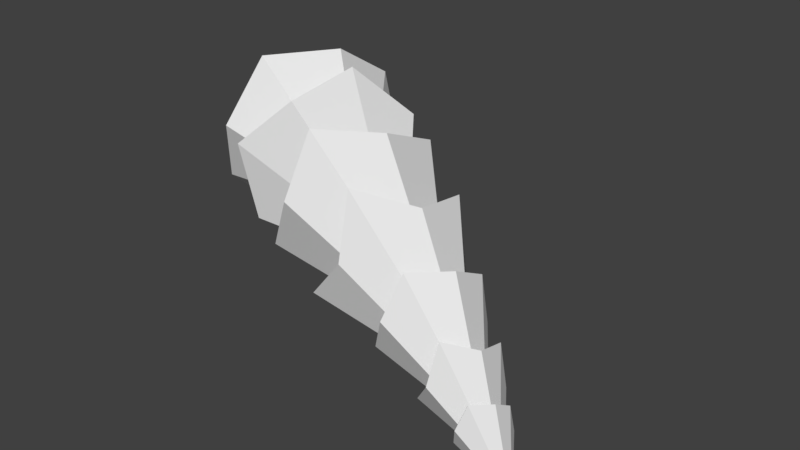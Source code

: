 # Source: 1a.blend  (saved by Blender 2.78.0; exported with 4.5.12 LTS)
import bpy
from mathutils import Matrix  # noqa: F401  (used for matrix-valued properties, if any)

bpy.ops.wm.read_factory_settings(use_empty=True)
scene = bpy.context.scene
scene.name = 'Scene'

# ---- collections
col_collection_1 = bpy.data.collections.new('Collection 1'); scene.collection.children.link(col_collection_1)

# ---- materials (node trees are filled in below, after node groups)
mat_pine_needle = bpy.data.materials.new('Pine Needle')
mat_pine_needle.alpha_threshold = 0.0
mat_pine_needle.use_transparent_shadow = False
mat_pine_needle.roughness = 0.5
mat_pine_bark = bpy.data.materials.new('Pine Bark')
mat_pine_bark.alpha_threshold = 0.0
mat_pine_bark.use_transparent_shadow = False
mat_pine_bark.roughness = 0.5
mat_pine_wood = bpy.data.materials.new('Pine Wood')
mat_pine_wood.alpha_threshold = 0.0
mat_pine_wood.use_transparent_shadow = False
mat_pine_wood.roughness = 0.5

# ---- material node trees

# ---- world
world_world = bpy.data.worlds.new('World'); scene.world = world_world
world_world.color = (0.05088, 0.05088, 0.05088)
world_world.use_sun_shadow = False
world_world.sun_shadow_jitter_overblur = 0.0
world_world.cycles.sampling_method = 'MANUAL'

# ---- meshes
me_pine_tree_crk_l_01 = bpy.data.meshes.new('Pine_Tree_crk_l_01')
me_pine_tree_crk_l_01.from_pydata([(0.0199, 2.446, 0.2174), (-0.02175, 3.44, 0.1866), (-0.3312, 3.352, 0.1245), (-0.312, 2.383, 0.1491), (-0.02696, 2.431, -0.319), (-0.05416, 3.42, -0.3008), (0.1689, 3.423, -0.05206), (0.2123, 2.433, -0.05343), (0.1329, 3.661, 0.3757), (3.089, 2.617, 1.865), (3.307, 2.747, 1.776), (0.2156, 3.904, 0.1721), (0.2528, 3.442, -0.04452), (3.22, 2.422, 1.623), (3.144, 2.394, 1.771), (0.0902, 3.389, 0.2426), (3.356, 2.637, 1.621), (0.3874, 3.73, -0.02529), (-0.3645, 4.139, -0.4533), (-0.9734, 4.481, -0.5047), (-0.619, 4.07, -0.05231), (-0.2987, -0.5411, -0.1774), (-0.3239, 2.024, -0.1732), (0.03992, -0.5411, -0.3639), (0.3193, -0.5411, -0.05681), (0.1223, -0.5411, 0.293), (-0.2648, -0.5411, 0.2095), (-1.046, 1.946, 2.34), (3.495, 2.338, 2.675), (3.533, 2.819, 2.768), (-0.3165, 3.942, 3.052), (2.088, 2.514, -1.775), (4.07, 2.494, 1.647), (3.875, 2.108, 1.882), (0.6568, 0.9339, -1.073), (1.601, 4.71, -1.72), (4.108, 2.975, 1.74), (3.637, 2.044, 2.308), (0.2158, 0.5591, 1.096), (1.555, 5.897, 0.1807), (3.966, 3.269, 2.107), (-0.1034, 5.723, 1.692), (3.728, 3.205, 2.533), (1.119, 0.4729, 1.562), (5.496, 1.688, 3.159), (5.727, 1.845, 3.636), (1.24, 1.63, 3.434), (3.761, 4.263, -0.4342), (6.246, 2.384, 2.843), (5.862, 2.069, 2.599), (2.947, 2.381, -1.241), (2.442, 5.679, 0.6747), (5.791, 2.724, 2.998), (6.034, 1.652, 2.956), (2.834, 0.6749, 0.1707), (2.161, 5.22, 2.826), (5.938, 2.577, 3.523), (0.6143, 3.771, 3.478), (5.424, 2.342, 3.558), (3.98, 0.514, 0.8078), (8.237, 0.9935, 3.975), (8.323, 0.8496, 4.391), (3.707, 0.3947, 2.777), (4.885, 4.765, 2.064), (8.565, 1.708, 4.267), (8.41, 1.6, 3.887), (4.904, 3.993, 0.2339), (3.374, 4.917, 3.411), (8.157, 1.759, 4.436), (8.624, 1.166, 3.943), (5.245, 2.001, 0.4172), (3.347, 3.159, 4.423), (8.262, 1.392, 4.715), (2.457, 1.437, 3.988), (7.984, 1.153, 4.523), (5.982, 0.2713, 1.948), (9.392, 0.5668, 4.608), (9.484, 0.4349, 5.044), (6.059, 0.3192, 3.748), (7.03, 3.692, 3.237), (9.699, 1.269, 4.915), (9.547, 1.157, 4.518), (6.854, 3.363, 1.464), (5.54, 4.179, 4.32), (9.285, 1.312, 5.041), (9.78, 0.7419, 4.611), (7.247, 1.563, 1.929), (5.841, 2.45, 5.059), (9.401, 0.9622, 5.347), (4.675, 1.086, 4.808), (9.129, 0.7225, 5.131), (9.743, -0.133, 4.393), (11.62, 0.2037, 6.277), (11.73, 0.1544, 6.563), (9.761, -0.2906, 5.43), (10.28, 1.801, 5.098), (11.82, 0.5761, 6.491), (11.68, 0.5018, 6.226), (10.16, 1.496, 4.14), (9.431, 1.928, 5.58), (11.53, 0.5784, 6.481), (11.89, 0.3113, 6.347), (10.51, 0.4786, 4.345), (9.531, 1.033, 6.179), (11.67, 0.4192, 6.707), (9.006, 0.2988, 5.83), (11.47, 0.2804, 6.532), (12.0, 0.0353, 6.491), (12.9, 0.05791, 7.325), (11.93, -0.007651, 6.747), (12.05, 0.6245, 6.637), (12.09, 0.4822, 6.414), (11.85, 0.5964, 6.794), (12.16, 0.2278, 6.423), (11.82, 0.389, 6.961), (11.76, 0.1494, 6.872), (11.31, 0.903, 5.364), (11.27, 1.223, 5.902), (10.79, 1.176, 6.267), (10.73, 0.6773, 6.663), (10.55, 0.1319, 6.441), (10.94, -0.2541, 6.152), (11.47, 0.292, 5.39), (11.08, -0.1412, 5.54), (8.116, 0.1408, 3.294), (10.67, 0.3371, 5.552), (10.7, 0.2782, 5.82), (7.889, -0.1031, 4.498), (8.735, 2.874, 4.068), (10.82, 0.7865, 5.736), (10.75, 0.6964, 5.493), (8.74, 2.316, 2.978), (7.845, 2.889, 4.958), (10.58, 0.7906, 5.804), (10.89, 0.4659, 5.558), (8.926, 0.9937, 2.936), (7.684, 1.779, 5.625), (10.64, 0.5988, 5.998), (7.215, 0.7136, 5.267), (10.49, 0.4313, 5.864), (2.746, 2.888, 1.615)], [], [(0, 1, 2, 3), (4, 5, 6, 7), (7, 6, 1, 0), (8, 9, 10, 11), (12, 13, 14, 15), (11, 10, 16, 17), (15, 14, 9, 8), (17, 16, 13, 12), (6, 12, 15), (1, 6, 15), (15, 8, 1), (12, 6, 17), (11, 17, 18, 19), (8, 11, 19, 20), (19, 18, 20), (17, 8, 20, 18), (21, 22, 4, 23), (24, 7, 0, 25), (26, 3, 22, 21), (23, 4, 7, 24), (25, 0, 3, 26), (4, 3, 2, 5), (22, 3, 4), (17, 6, 1, 8), (1, 6, 5, 2), (27, 28, 29, 30), (31, 32, 33, 34), (35, 36, 32, 31), (34, 33, 37, 38), (38, 37, 28, 27), (39, 40, 36, 35), (41, 42, 40, 39), (30, 29, 42, 41), (43, 44, 45, 46), (47, 48, 49, 50), (51, 52, 48, 47), (50, 49, 53, 54), (54, 53, 44, 43), (55, 56, 52, 51), (57, 58, 56, 55), (46, 45, 58, 57), (59, 60, 61, 62), (63, 64, 65, 66), (67, 68, 64, 63), (66, 65, 69, 70), (70, 69, 60, 59), (71, 72, 68, 67), (73, 74, 72, 71), (62, 61, 74, 73), (75, 76, 77, 78), (79, 80, 81, 82), (83, 84, 80, 79), (82, 81, 85, 86), (86, 85, 76, 75), (87, 88, 84, 83), (89, 90, 88, 87), (78, 77, 90, 89), (91, 92, 93, 94), (95, 96, 97, 98), (99, 100, 96, 95), (98, 97, 101, 102), (102, 101, 92, 91), (103, 104, 100, 99), (105, 106, 104, 103), (94, 93, 106, 105), (107, 108, 109), (110, 108, 111), (112, 108, 110), (111, 108, 113), (113, 108, 107), (114, 108, 112), (115, 108, 114), (109, 108, 115), (110, 111, 116, 117), (114, 112, 118, 119), (109, 115, 120, 121), (111, 113, 122, 116), (113, 107, 123, 122), (112, 110, 117, 118), (115, 114, 119, 120), (107, 109, 121, 123), (124, 125, 126, 127), (128, 129, 130, 131), (132, 133, 129, 128), (131, 130, 134, 135), (135, 134, 125, 124), (136, 137, 133, 132), (138, 139, 137, 136), (127, 126, 139, 138), (101, 122, 123, 92), (92, 123, 121, 93), (93, 121, 120, 106), (106, 120, 119, 104), (104, 119, 118, 100), (100, 118, 117, 96), (96, 117, 116, 97), (97, 116, 122, 101), (98, 130, 129, 95), (95, 129, 133, 99), (99, 133, 137, 103), (103, 137, 139, 105), (105, 139, 126, 94), (94, 126, 125, 91), (91, 125, 134, 102), (102, 134, 130, 98), (85, 135, 124, 76), (76, 124, 127, 77), (77, 127, 138, 90), (90, 138, 136, 88), (88, 136, 132, 84), (84, 132, 128, 80), (80, 128, 131, 81), (81, 131, 135, 85), (69, 86, 75, 60), (60, 75, 78, 61), (61, 78, 89, 74), (74, 89, 87, 72), (72, 87, 83, 68), (68, 83, 79, 64), (64, 79, 82, 65), (65, 82, 86, 69), (53, 59, 62, 44), (44, 62, 73, 45), (45, 73, 71, 58), (58, 71, 67, 56), (56, 67, 63, 52), (52, 63, 66, 48), (48, 66, 70, 49), (49, 70, 59, 53), (37, 43, 46, 28), (28, 46, 57, 29), (29, 57, 55, 42), (42, 55, 51, 40), (40, 51, 47, 36), (36, 47, 50, 32), (32, 50, 54, 33), (33, 54, 43, 37), (140, 34, 38), (140, 38, 27), (140, 27, 30), (140, 30, 41), (140, 41, 39), (140, 39, 35), (140, 35, 31), (140, 31, 34), (25, 26, 21, 23, 24)])
me_pine_tree_crk_l_01.polygons.foreach_set('material_index', [1, 1, 1, 1, 1, 1, 1, 1, 1, 1, 1, 1, 1, 1, 2, 2, 1, 1, 1, 1, 1, 2, 2, 2, 2, 0, 0, 0, 0, 0, 0, 0, 0, 0, 0, 0, 0, 0, 0, 0, 0, 0, 0, 0, 0, 0, 0, 0, 0, 0, 0, 0, 0, 0, 0, 0, 0, 0, 0, 0, 0, 0, 0, 0, 0, 0, 0, 0, 0, 0, 0, 0, 0, 0, 0, 0, 0, 0, 0, 0, 0, 0, 0, 0, 0, 0, 0, 0, 0, 0, 0, 0, 0, 0, 0, 0, 0, 0, 0, 0, 0, 0, 0, 0, 0, 0, 0, 0, 0, 0, 0, 0, 0, 0, 0, 0, 0, 0, 0, 0, 0, 0, 0, 0, 0, 0, 0, 0, 0, 0, 0, 0, 0, 0, 0, 0, 0, 0, 0, 0, 0, 0, 0, 0, 0, 1])
_uv = me_pine_tree_crk_l_01.uv_layers.new(name='UVMap')
_uv.uv.foreach_set('vector', [0.9149, 0.9511, 0.9142, 0.966, 0.9095, 0.9647, 0.9098, 0.9502, 0.9, 0.9509, 0.9004, 0.9657, 0.8954, 0.9658, 0.8946, 0.951, 0.9198, 0.9511, 0.9188, 0.9659, 0.9142, 0.966, 0.9149, 0.9511, 0.9459, 0.9099, 0.8943, 0.904, 0.8931, 0.9002, 0.9477, 0.9053, 0.9473, 0.8961, 0.8942, 0.8935, 0.8941, 0.891, 0.9473, 0.8911, 0.9477, 0.9053, 0.8931, 0.9002, 0.8932, 0.8972, 0.9465, 0.9008, 0.9455, 0.9144, 0.8928, 0.9074, 0.8943, 0.904, 0.9459, 0.9099, 0.9465, 0.9008, 0.8932, 0.8972, 0.8942, 0.8935, 0.9473, 0.8961, 0.9485, 0.8955, 0.9473, 0.8961, 0.9473, 0.8911, 0.9493, 0.891, 0.9485, 0.8955, 0.9473, 0.8911, 0.9455, 0.9144, 0.9459, 0.9099, 0.9475, 0.9145, 0.9473, 0.8961, 0.9485, 0.8955, 0.9465, 0.9008, 0.9477, 0.9053, 0.9465, 0.9008, 0.9601, 0.9017, 0.9692, 0.9067, 0.9459, 0.9099, 0.9477, 0.9053, 0.9692, 0.9067, 0.9595, 0.9107, 0.8588, 0.8427, 0.8323, 0.852, 0.8323, 0.8327, 0.7957, 0.852, 0.7957, 0.8327, 0.8323, 0.8327, 0.8323, 0.852, 0.9048, 0.9146, 0.905, 0.9448, 0.9, 0.9509, 0.899, 0.9145, 0.9225, 0.9148, 0.9198, 0.9511, 0.9149, 0.9511, 0.9165, 0.9145, 0.9106, 0.9145, 0.9098, 0.9502, 0.905, 0.9448, 0.9048, 0.9146, 0.899, 0.9145, 0.9, 0.9509, 0.8946, 0.951, 0.8928, 0.9147, 0.9165, 0.9145, 0.9149, 0.9511, 0.9098, 0.9502, 0.9106, 0.9145, 0.7815, 0.7803, 0.8036, 0.779, 0.802, 0.8179, 0.7815, 0.82, 0.7931, 0.7627, 0.8036, 0.779, 0.7815, 0.7803, 0.7957, 0.852, 0.7815, 0.8465, 0.7825, 0.8343, 0.7957, 0.8327, 0.7981, 0.8305, 0.786, 0.8326, 0.7815, 0.82, 0.802, 0.8179, 0.9815, 0.4032, 0.9523, 0.4298, 0.943, 0.4291, 0.9445, 0.3901, 0.9399, 0.4881, 0.9421, 0.4483, 0.9514, 0.4484, 0.978, 0.4785, 0.9027, 0.4749, 0.9328, 0.4476, 0.9421, 0.4483, 0.9399, 0.4881, 0.978, 0.4785, 0.9514, 0.4484, 0.952, 0.4391, 0.9911, 0.4413, 0.9911, 0.4413, 0.952, 0.4391, 0.9523, 0.4298, 0.9815, 0.4032, 0.8931, 0.4367, 0.9331, 0.4382, 0.9328, 0.4476, 0.9027, 0.4749, 0.9063, 0.3996, 0.9337, 0.4289, 0.9331, 0.4382, 0.8931, 0.4367, 0.9445, 0.3901, 0.943, 0.4291, 0.9337, 0.4289, 0.9063, 0.3996, 0.9857, 0.3982, 0.9558, 0.4271, 0.9461, 0.4266, 0.9464, 0.3857, 0.9447, 0.4886, 0.9458, 0.4468, 0.9555, 0.4467, 0.9844, 0.4773, 0.9053, 0.476, 0.936, 0.4464, 0.9458, 0.4468, 0.9447, 0.4886, 0.9844, 0.4773, 0.9555, 0.4467, 0.9558, 0.4369, 0.9969, 0.4379, 0.9969, 0.4379, 0.9558, 0.4369, 0.9558, 0.4271, 0.9857, 0.3982, 0.894, 0.4362, 0.936, 0.4365, 0.936, 0.4464, 0.9053, 0.476, 0.9066, 0.3969, 0.9363, 0.4267, 0.936, 0.4365, 0.894, 0.4362, 0.9464, 0.3857, 0.9461, 0.4266, 0.9363, 0.4267, 0.9066, 0.3969, 0.9727, 0.4015, 0.9452, 0.4266, 0.9371, 0.4261, 0.9384, 0.3896, 0.9343, 0.4799, 0.9363, 0.4428, 0.9445, 0.443, 0.9695, 0.4711, 0.9, 0.468, 0.9281, 0.4423, 0.9363, 0.4428, 0.9343, 0.4799, 0.9695, 0.4711, 0.9445, 0.443, 0.9448, 0.4348, 0.9814, 0.4368, 0.9814, 0.4368, 0.9448, 0.4348, 0.9452, 0.4266, 0.9727, 0.4015, 0.8912, 0.4327, 0.9285, 0.434, 0.9281, 0.4423, 0.9, 0.468, 0.9031, 0.3984, 0.9289, 0.4258, 0.9285, 0.434, 0.8912, 0.4327, 0.9384, 0.3896, 0.9371, 0.4261, 0.9289, 0.4258, 0.9031, 0.3984, 0.9727, 0.4015, 0.9452, 0.4266, 0.9371, 0.4261, 0.9384, 0.3896, 0.9343, 0.4799, 0.9363, 0.4428, 0.9445, 0.443, 0.9695, 0.4711, 0.9, 0.468, 0.9281, 0.4423, 0.9363, 0.4428, 0.9343, 0.4799, 0.9695, 0.4711, 0.9445, 0.443, 0.9448, 0.4348, 0.9814, 0.4368, 0.9814, 0.4368, 0.9448, 0.4348, 0.9452, 0.4266, 0.9727, 0.4015, 0.8912, 0.4327, 0.9285, 0.434, 0.9281, 0.4423, 0.9, 0.468, 0.9031, 0.3984, 0.9289, 0.4258, 0.9285, 0.434, 0.8912, 0.4327, 0.9384, 0.3896, 0.9371, 0.4261, 0.9289, 0.4258, 0.9031, 0.3984, 0.9727, 0.4015, 0.9452, 0.4266, 0.9371, 0.4261, 0.9384, 0.3896, 0.9343, 0.4799, 0.9363, 0.4428, 0.9445, 0.443, 0.9695, 0.4711, 0.9, 0.468, 0.9281, 0.4423, 0.9363, 0.4428, 0.9343, 0.4799, 0.9695, 0.4711, 0.9445, 0.443, 0.9448, 0.4348, 0.9814, 0.4368, 0.9814, 0.4368, 0.9448, 0.4348, 0.9452, 0.4266, 0.9727, 0.4015, 0.8912, 0.4327, 0.9285, 0.434, 0.9281, 0.4423, 0.9, 0.468, 0.9031, 0.3984, 0.9289, 0.4258, 0.9285, 0.434, 0.8912, 0.4327, 0.9384, 0.3896, 0.9371, 0.4261, 0.9289, 0.4258, 0.9031, 0.3984, 0.9727, 0.4015, 0.9371, 0.4261, 0.9384, 0.3896, 0.9343, 0.4799, 0.9445, 0.443, 0.9695, 0.4711, 0.9, 0.468, 0.9363, 0.4428, 0.9343, 0.4799, 0.9695, 0.4711, 0.9448, 0.4348, 0.9814, 0.4368, 0.9814, 0.4368, 0.9452, 0.4266, 0.9727, 0.4015, 0.8912, 0.4327, 0.9281, 0.4423, 0.9, 0.468, 0.9031, 0.3984, 0.9285, 0.434, 0.8912, 0.4327, 0.9384, 0.3896, 0.9289, 0.4258, 0.9031, 0.3984, 0.9343, 0.4799, 0.9695, 0.4711, 0.9695, 0.4711, 0.9343, 0.4799, 0.8912, 0.4327, 0.9, 0.468, 0.9, 0.468, 0.8912, 0.4327, 0.9384, 0.3896, 0.9031, 0.3984, 0.9031, 0.3984, 0.9384, 0.3896, 0.9695, 0.4711, 0.9814, 0.4368, 0.9814, 0.4368, 0.9695, 0.4711, 0.9814, 0.4368, 0.9727, 0.4015, 0.9727, 0.4015, 0.9814, 0.4368, 0.9, 0.468, 0.9343, 0.4799, 0.9343, 0.4799, 0.9, 0.468, 0.9031, 0.3984, 0.8912, 0.4327, 0.8912, 0.4327, 0.9031, 0.3984, 0.9727, 0.4015, 0.9384, 0.3896, 0.9384, 0.3896, 0.9727, 0.4015, 0.9727, 0.4015, 0.9452, 0.4266, 0.9371, 0.4261, 0.9384, 0.3896, 0.9343, 0.4799, 0.9363, 0.4428, 0.9445, 0.443, 0.9695, 0.4711, 0.9, 0.468, 0.9281, 0.4423, 0.9363, 0.4428, 0.9343, 0.4799, 0.9695, 0.4711, 0.9445, 0.443, 0.9448, 0.4348, 0.9814, 0.4368, 0.9814, 0.4368, 0.9448, 0.4348, 0.9452, 0.4266, 0.9727, 0.4015, 0.8912, 0.4327, 0.9285, 0.434, 0.9281, 0.4423, 0.9, 0.468, 0.9031, 0.3984, 0.9289, 0.4258, 0.9285, 0.434, 0.8912, 0.4327, 0.9384, 0.3896, 0.9371, 0.4261, 0.9289, 0.4258, 0.9031, 0.3984, 0.9814, 0.4368, 0.9727, 0.4015, 0.9452, 0.4266, 0.9448, 0.4348, 0.9727, 0.4015, 0.9384, 0.3896, 0.9371, 0.4261, 0.9452, 0.4266, 0.9384, 0.3896, 0.9031, 0.3984, 0.9289, 0.4258, 0.9371, 0.4261, 0.9031, 0.3984, 0.8912, 0.4327, 0.9285, 0.434, 0.9289, 0.4258, 0.8912, 0.4327, 0.9, 0.468, 0.9281, 0.4423, 0.9285, 0.434, 0.9, 0.468, 0.9343, 0.4799, 0.9363, 0.4428, 0.9281, 0.4423, 0.9343, 0.4799, 0.9695, 0.4711, 0.9445, 0.443, 0.9363, 0.4428, 0.9695, 0.4711, 0.9814, 0.4368, 0.9448, 0.4348, 0.9445, 0.443, 0.9445, 0.443, 0.9363, 0.4428, 0.9343, 0.4799, 0.9695, 0.4711, 0.9363, 0.4428, 0.9281, 0.4423, 0.9, 0.468, 0.9343, 0.4799, 0.9281, 0.4423, 0.9285, 0.434, 0.8912, 0.4327, 0.9, 0.468, 0.9285, 0.434, 0.9289, 0.4258, 0.9031, 0.3984, 0.8912, 0.4327, 0.9289, 0.4258, 0.9371, 0.4261, 0.9384, 0.3896, 0.9031, 0.3984, 0.9371, 0.4261, 0.9452, 0.4266, 0.9727, 0.4015, 0.9384, 0.3896, 0.9452, 0.4266, 0.9448, 0.4348, 0.9814, 0.4368, 0.9727, 0.4015, 0.9448, 0.4348, 0.9445, 0.443, 0.9695, 0.4711, 0.9814, 0.4368, 0.9814, 0.4368, 0.9727, 0.4015, 0.9452, 0.4266, 0.9448, 0.4348, 0.9727, 0.4015, 0.9384, 0.3896, 0.9371, 0.4261, 0.9452, 0.4266, 0.9384, 0.3896, 0.9031, 0.3984, 0.9289, 0.4258, 0.9371, 0.4261, 0.9031, 0.3984, 0.8912, 0.4327, 0.9285, 0.434, 0.9289, 0.4258, 0.8912, 0.4327, 0.9, 0.468, 0.9281, 0.4423, 0.9285, 0.434, 0.9, 0.468, 0.9343, 0.4799, 0.9363, 0.4428, 0.9281, 0.4423, 0.9343, 0.4799, 0.9695, 0.4711, 0.9445, 0.443, 0.9363, 0.4428, 0.9695, 0.4711, 0.9814, 0.4368, 0.9448, 0.4348, 0.9445, 0.443, 0.9814, 0.4368, 0.9727, 0.4015, 0.9452, 0.4266, 0.9448, 0.4348, 0.9727, 0.4015, 0.9384, 0.3896, 0.9371, 0.4261, 0.9452, 0.4266, 0.9384, 0.3896, 0.9031, 0.3984, 0.9289, 0.4258, 0.9371, 0.4261, 0.9031, 0.3984, 0.8912, 0.4327, 0.9285, 0.434, 0.9289, 0.4258, 0.8912, 0.4327, 0.9, 0.468, 0.9281, 0.4423, 0.9285, 0.434, 0.9, 0.468, 0.9343, 0.4799, 0.9363, 0.4428, 0.9281, 0.4423, 0.9343, 0.4799, 0.9695, 0.4711, 0.9445, 0.443, 0.9363, 0.4428, 0.9695, 0.4711, 0.9814, 0.4368, 0.9448, 0.4348, 0.9445, 0.443, 0.9727, 0.4015, 0.9384, 0.3896, 0.9558, 0.4271, 0.9558, 0.4369, 0.9384, 0.3896, 0.9031, 0.3984, 0.9461, 0.4266, 0.9558, 0.4271, 0.9031, 0.3984, 0.8912, 0.4327, 0.9363, 0.4267, 0.9461, 0.4266, 0.8912, 0.4327, 0.9, 0.468, 0.936, 0.4365, 0.9363, 0.4267, 0.9, 0.468, 0.9343, 0.4799, 0.936, 0.4464, 0.936, 0.4365, 0.9343, 0.4799, 0.9695, 0.4711, 0.9458, 0.4468, 0.936, 0.4464, 0.9695, 0.4711, 0.9814, 0.4368, 0.9555, 0.4467, 0.9458, 0.4468, 0.9814, 0.4368, 0.9727, 0.4015, 0.9558, 0.4369, 0.9555, 0.4467, 0.9857, 0.3982, 0.9464, 0.3857, 0.9523, 0.4298, 0.952, 0.4391, 0.9464, 0.3857, 0.9066, 0.3969, 0.943, 0.4291, 0.9523, 0.4298, 0.9066, 0.3969, 0.894, 0.4362, 0.9337, 0.4289, 0.943, 0.4291, 0.894, 0.4362, 0.9053, 0.476, 0.9331, 0.4382, 0.9337, 0.4289, 0.9053, 0.476, 0.9447, 0.4886, 0.9328, 0.4476, 0.9331, 0.4382, 0.9447, 0.4886, 0.9844, 0.4773, 0.9421, 0.4483, 0.9328, 0.4476, 0.9844, 0.4773, 0.9969, 0.4379, 0.9514, 0.4484, 0.9421, 0.4483, 0.9969, 0.4379, 0.9857, 0.3982, 0.952, 0.4391, 0.9514, 0.4484, 0.978, 0.4785, 0.9911, 0.4413, 0.9406, 0.4307, 0.9911, 0.4413, 0.9815, 0.4032, 0.9328, 0.4301, 0.9815, 0.4032, 0.9445, 0.3901, 0.9251, 0.4297, 0.9445, 0.3901, 0.9063, 0.3996, 0.9246, 0.4376, 0.9063, 0.3996, 0.8931, 0.4367, 0.924, 0.4454, 0.8931, 0.4367, 0.9027, 0.4749, 0.9318, 0.446, 0.9027, 0.4749, 0.9399, 0.4881, 0.9396, 0.4464, 0.9399, 0.4881, 0.978, 0.4785, 0.9401, 0.4385, 0.9165, 0.9145, 0.9106, 0.9145, 0.9048, 0.9146, 0.899, 0.9145, 0.8928, 0.9147])
me_pine_tree_crk_l_01.materials.append(mat_pine_needle)
me_pine_tree_crk_l_01.materials.append(mat_pine_bark)
me_pine_tree_crk_l_01.materials.append(mat_pine_wood)
me_pine_tree_crk_l_01.use_remesh_preserve_volume = False
me_pine_tree_crk_l_01.use_remesh_preserve_attributes = False
me_pine_tree_crk_l_01.use_mirror_vertex_groups = False
me_pine_tree_crk_l_01.update()
me_pine_tree_crk_l_01.normals_split_custom_set([tuple(v) for v in zip(*[iter([-0.2045, 0.02221, 0.9786, -0.2041, 0.02126, 0.9787, -0.2041, 0.02126, 0.9787, -0.2034, 0.02164, 0.9789, 0.7432, 0.03317, -0.6683, 0.7432, 0.03317, -0.6683, 0.7432, 0.03317, -0.6683, 0.7432, 0.03317, -0.6683, 0.7998, 0.04318, 0.5988, 0.7998, 0.04318, 0.5988, 0.7998, 0.04318, 0.5988, 0.8004, 0.04354, 0.5979, -0.1275, 0.6732, 0.7284, -0.1275, 0.6732, 0.7284, -0.1275, 0.6732, 0.7284, -0.1275, 0.6732, 0.7284, -0.1731, -0.9469, -0.2711, -0.1731, -0.9469, -0.2711, -0.1731, -0.9469, -0.2711, -0.1731, -0.9469, -0.2711, 0.484, 0.8036, -0.3464, 0.484, 0.8036, -0.3464, 0.484, 0.8036, -0.3464, 0.484, 0.8036, -0.3464, -0.5139, -0.3677, 0.775, -0.5139, -0.3677, 0.775, -0.5139, -0.3677, 0.775, -0.5139, -0.3677, 0.775, 0.4226, -0.1992, -0.8841, 0.4226, -0.1992, -0.8841, 0.4226, -0.1992, -0.8841, 0.4226, -0.1992, -0.8841, 0.2266, -0.9727, -0.05032, 0.2266, -0.9727, -0.05032, 0.2266, -0.9727, -0.05032, -0.3262, -0.9255, -0.1926, -0.3262, -0.9255, -0.1926, -0.3262, -0.9255, -0.1926, -0.533, -0.3027, 0.7901, -0.533, -0.3027, 0.7901, -0.533, -0.3027, 0.7901, 0.08323, 0.02762, -0.9961, 0.08323, 0.02762, -0.9961, 0.08323, 0.02762, -0.9961, 0.5217, 0.836, -0.1702, 0.5217, 0.836, -0.1702, 0.5217, 0.836, -0.1702, 0.5217, 0.836, -0.1702, -0.054, 0.6958, 0.7162, -0.054, 0.6958, 0.7162, -0.054, 0.6958, 0.7162, -0.054, 0.6958, 0.7162, -0.4216, -0.8108, -0.4061, -0.4216, -0.8108, -0.4061, -0.4216, -0.8108, -0.4061, -0.2935, -0.8938, -0.3391, -0.2935, -0.8938, -0.3391, -0.2935, -0.8938, -0.3391, -0.2935, -0.8938, -0.3391, -0.4634, 0.0001366, -0.8862, -0.4634, 0.0001366, -0.8862, -0.4634, 0.0001366, -0.8862, -0.4634, 0.0001366, -0.8862, 0.8469, 0.03617, 0.5306, 0.8469, 0.03617, 0.5306, 0.8471, 0.0352, 0.5303, 0.8469, 0.03617, 0.5306, -0.9974, -0.01242, 0.07068, -0.9974, -0.0131, 0.07024, -0.9974, -0.01242, 0.07068, -0.9974, -0.01242, 0.07068, 0.7409, 0.02709, -0.6711, 0.7409, 0.02709, -0.6711, 0.7409, 0.02709, -0.6711, 0.7409, 0.02709, -0.6711, -0.208, 0.01725, 0.978, -0.2089, 0.01673, 0.9778, -0.2077, 0.0165, 0.9781, -0.208, 0.01725, 0.978, -0.8449, -0.02176, -0.5344, -0.8448, -0.021, -0.5347, -0.8449, -0.02176, -0.5344, -0.8449, -0.02176, -0.5344, -0.7934, 0.421, -0.4396, -0.7931, 0.4209, -0.4404, -0.7934, 0.421, -0.4396, -0.6588, 0.6321, -0.408, -0.6588, 0.6321, -0.408, -0.6588, 0.6321, -0.408, -0.6588, 0.6321, -0.408, -0.1503, 0.9882, -0.03068, -0.1503, 0.9882, -0.03068, -0.1503, 0.9882, -0.03068, -0.1503, 0.9882, -0.03068, -0.03185, -0.2999, 0.9534, -0.03185, -0.2999, 0.9534, -0.03185, -0.2999, 0.9534, -0.03185, -0.2999, 0.9534, 0.6167, -0.6905, -0.3779, 0.6167, -0.6905, -0.3779, 0.6167, -0.6905, -0.3779, 0.6167, -0.6905, -0.3779, 0.8446, 0.1697, -0.5077, 0.8446, 0.1697, -0.5077, 0.8446, 0.1697, -0.5077, 0.8446, 0.1697, -0.5077, 0.3986, -0.9157, -0.0507, 0.3986, -0.9157, -0.0507, 0.3986, -0.9157, -0.0507, 0.3986, -0.9157, -0.0507, 0.01934, -0.6833, 0.7299, 0.01934, -0.6833, 0.7299, 0.01934, -0.6833, 0.7299, 0.01934, -0.6833, 0.7299, 0.792, 0.539, -0.2866, 0.792, 0.539, -0.2866, 0.792, 0.539, -0.2866, 0.792, 0.539, -0.2866, 0.4108, 0.765, 0.496, 0.4108, 0.765, 0.496, 0.4108, 0.765, 0.496, 0.4108, 0.765, 0.496, 0.2047, 0.5549, 0.8064, 0.2047, 0.5549, 0.8064, 0.2047, 0.5549, 0.8064, 0.2047, 0.5549, 0.8064, 0.04307, -0.8746, 0.483, 0.04307, -0.8746, 0.483, 0.04307, -0.8746, 0.483, 0.04307, -0.8746, 0.483, 0.7722, -0.1225, -0.6235, 0.7722, -0.1225, -0.6235, 0.7722, -0.1225, -0.6235, 0.7722, -0.1225, -0.6235, 0.6758, 0.7337, -0.07048, 0.6758, 0.7337, -0.07048, 0.6758, 0.7337, -0.07048, 0.6758, 0.7337, -0.07048, 0.6745, -0.4613, -0.5764, 0.6745, -0.4613, -0.5764, 0.6745, -0.4613, -0.5764, 0.6745, -0.4613, -0.5764, 0.1863, -0.9689, 0.1626, 0.1863, -0.9689, 0.1626, 0.1863, -0.9689, 0.1626, 0.1863, -0.9689, 0.1626, 0.5471, 0.8101, 0.2109, 0.5471, 0.8101, 0.2109, 0.5471, 0.8101, 0.2109, 0.5471, 0.8101, 0.2109, 0.0619, 0.3114, 0.9483, 0.0619, 0.3114, 0.9483, 0.0619, 0.3114, 0.9483, 0.0619, 0.3114, 0.9483, -0.02998, 0.002195, 0.9995, -0.02998, 0.002195, 0.9995, -0.02998, 0.002195, 0.9995, -0.02998, 0.002195, 0.9995, 0.1555, -0.9831, -0.09636, 0.1555, -0.9831, -0.09636, 0.1555, -0.9831, -0.09636, 0.1555, -0.9831, -0.09636, 0.7184, 0.6301, -0.295, 0.7184, 0.6301, -0.295, 0.7184, 0.6301, -0.295, 0.7184, 0.6301, -0.295, 0.4232, 0.7985, 0.4281, 0.4232, 0.7985, 0.4281, 0.4232, 0.7985, 0.4281, 0.4232, 0.7985, 0.4281, 0.7409, 0.1043, -0.6635, 0.7409, 0.1043, -0.6635, 0.7409, 0.1043, -0.6635, 0.7409, 0.1043, -0.6635, 0.4899, -0.6391, -0.5929, 0.4899, -0.6391, -0.5929, 0.4899, -0.6391, -0.5929, 0.4899, -0.6391, -0.5929, 0.1484, 0.5174, 0.8428, 0.1484, 0.5174, 0.8428, 0.1484, 0.5174, 0.8428, 0.1484, 0.5174, 0.8428, -0.1225, -0.2354, 0.9642, -0.1225, -0.2354, 0.9642, -0.1225, -0.2354, 0.9642, -0.1225, -0.2354, 0.9642, -0.1201, -0.7689, 0.628, -0.1201, -0.7689, 0.628, -0.1201, -0.7689, 0.628, -0.1201, -0.7689, 0.628, 0.08529, -0.9954, -0.04389, 0.08529, -0.9954, -0.04389, 0.08529, -0.9954, -0.04389, 0.08529, -0.9954, -0.04389, 0.7468, 0.6205, -0.2392, 0.7468, 0.6205, -0.2392, 0.7468, 0.6205, -0.2392, 0.7468, 0.6205, -0.2392, 0.4801, 0.7715, 0.4176, 0.4801, 0.7715, 0.4176, 0.4801, 0.7715, 0.4176, 0.4801, 0.7715, 0.4176, 0.7504, 0.04583, -0.6594, 0.7504, 0.04583, -0.6594, 0.7504, 0.04583, -0.6594, 0.7504, 0.04583, -0.6594, 0.5129, -0.585, -0.6282, 0.5129, -0.585, -0.6282, 0.5129, -0.585, -0.6282, 0.5129, -0.585, -0.6282, 0.1593, 0.4687, 0.8689, 0.1593, 0.4687, 0.8689, 0.1593, 0.4687, 0.8689, 0.1593, 0.4687, 0.8689, -0.1163, -0.1806, 0.9767, -0.1163, -0.1806, 0.9767, -0.1163, -0.1806, 0.9767, -0.1163, -0.1806, 0.9767, -0.1386, -0.8248, 0.5482, -0.1386, -0.8248, 0.5482, -0.1386, -0.8248, 0.5482, -0.1386, -0.8248, 0.5482, 0.3273, -0.9282, -0.1772, 0.3273, -0.9282, -0.1772, 0.3273, -0.9282, -0.1772, 0.3273, -0.9282, -0.1772, 0.7706, 0.5458, -0.3291, 0.7706, 0.5458, -0.3291, 0.7706, 0.5458, -0.3291, 0.7689, 0.5465, -0.3319, 0.2907, 0.8317, 0.473, 0.2907, 0.8317, 0.473, 0.2907, 0.8317, 0.473, 0.2907, 0.8317, 0.473, 0.8218, 0.2329, -0.52, 0.8232, 0.2301, -0.519, 0.8232, 0.2301, -0.519, 0.8232, 0.2301, -0.519, 0.5288, -0.7424, -0.4114, 0.5288, -0.7424, -0.4114, 0.5288, -0.7424, -0.4114, 0.5288, -0.7424, -0.4114, 0.02217, 0.619, 0.7851, 0.02217, 0.619, 0.7851, 0.02217, 0.619, 0.7851, 0.02217, 0.619, 0.7851, -0.2852, -0.3087, 0.9074, -0.2852, -0.3087, 0.9074, -0.2852, -0.3087, 0.9074, -0.2852, -0.3087, 0.9074, -0.2238, -0.6796, 0.6986, -0.2238, -0.6796, 0.6986, -0.2238, -0.6796, 0.6986, -0.2238, -0.6796, 0.6986, 0.1415, -0.9818, -0.1269, 0.1415, -0.9818, -0.1269, 0.1415, -0.9818, -0.1269, 0.6917, 0.6494, -0.316, 0.6917, 0.6494, -0.316, 0.6917, 0.6494, -0.316, 0.2215, 0.8687, 0.4431, 0.2215, 0.8687, 0.4431, 0.2215, 0.8687, 0.4431, 0.7746, 0.1947, -0.6017, 0.7746, 0.1947, -0.6017, 0.7746, 0.1947, -0.6017, 0.5285, -0.6412, -0.5564, 0.5285, -0.6412, -0.5564, 0.5285, -0.6412, -0.5564, -0.06713, 0.631, 0.7728, -0.06713, 0.631, 0.7728, -0.06713, 0.631, 0.7728, -0.3753, -0.2347, 0.8967, -0.3753, -0.2347, 0.8967, -0.3753, -0.2347, 0.8967, -0.2901, -0.7646, 0.5755, -0.2901, -0.7646, 0.5755, -0.2901, -0.7646, 0.5755, 0.7357, 0.6085, -0.2973, 0.7357, 0.6085, -0.2973, 0.7357, 0.6085, -0.2973, 0.7357, 0.6085, -0.2973, -0.04595, 0.6261, 0.7784, -0.04595, 0.6261, 0.7784, -0.04595, 0.6261, 0.7784, -0.04595, 0.6261, 0.7784, -0.2195, -0.723, 0.655, -0.2195, -0.723, 0.655, -0.2195, -0.723, 0.655, -0.2195, -0.723, 0.655, 0.8234, 0.2027, -0.53, 0.8234, 0.2027, -0.53, 0.8234, 0.2027, -0.53, 0.8234, 0.2027, -0.53, 0.5889, -0.6797, -0.4373, 0.5889, -0.6797, -0.4373, 0.5889, -0.6797, -0.4373, 0.5889, -0.6797, -0.4373, 0.2458, 0.8615, 0.4443, 0.2458, 0.8615, 0.4443, 0.2458, 0.8615, 0.4443, 0.2458, 0.8615, 0.4443, -0.3194, -0.2633, 0.9103, -0.3194, -0.2633, 0.9103, -0.3194, -0.2633, 0.9103, -0.3194, -0.2633, 0.9103, 0.2934, -0.9506, -0.1018, 0.2934, -0.9506, -0.1018, 0.2934, -0.9506, -0.1018, 0.2934, -0.9506, -0.1018, 0.2164, -0.9615, -0.1693, 0.2164, -0.9615, -0.1693, 0.2164, -0.9615, -0.1693, 0.2164, -0.9615, -0.1693, 0.7897, 0.5364, -0.2978, 0.7897, 0.5364, -0.2978, 0.7881, 0.5388, -0.2979, 0.7897, 0.5364, -0.2978, 0.4192, 0.7706, 0.4801, 0.4192, 0.7706, 0.4801, 0.4192, 0.7706, 0.4801, 0.4192, 0.7706, 0.4801, 0.8122, 0.1598, -0.5611, 0.8119, 0.1571, -0.5623, 0.8122, 0.1598, -0.5611, 0.8122, 0.1598, -0.5611, 0.4975, -0.7032, -0.5079, 0.4975, -0.7032, -0.5079, 0.4975, -0.7032, -0.5079, 0.4975, -0.7032, -0.5079, 0.1329, 0.5395, 0.8315, 0.1329, 0.5395, 0.8315, 0.1329, 0.5395, 0.8315, 0.1329, 0.5395, 0.8315, -0.2099, -0.2711, 0.9394, -0.2099, -0.2711, 0.9394, -0.2099, -0.2711, 0.9394, -0.2099, -0.2711, 0.9394, -0.195, -0.7282, 0.657, -0.195, -0.7282, 0.657, -0.195, -0.7282, 0.657, -0.195, -0.7282, 0.657, -0.6092, 0.7727, 0.1783, -0.6092, 0.7727, 0.1783, -0.6092, 0.7727, 0.1783, -0.6092, 0.7727, 0.1783, -0.5693, 0.8117, 0.1307, -0.5693, 0.8117, 0.1307, -0.5693, 0.8117, 0.1307, -0.5693, 0.8117, 0.1307, 0.07746, 0.5262, -0.8468, 0.07746, 0.5262, -0.8468, 0.07746, 0.5262, -0.8468, 0.07746, 0.5262, -0.8468, 0.09156, 0.4615, -0.8824, 0.09156, 0.4615, -0.8824, 0.09156, 0.4615, -0.8824, 0.09156, 0.4615, -0.8824, -0.2418, -0.681, -0.6912, -0.2418, -0.681, -0.6912, -0.2418, -0.681, -0.6912, -0.2418, -0.681, -0.6912, -0.2657, -0.7016, -0.6611, -0.2657, -0.7016, -0.6611, -0.2657, -0.7016, -0.6611, -0.2657, -0.7016, -0.6611, -0.8793, -0.3801, 0.287, -0.8793, -0.3801, 0.287, -0.8793, -0.3801, 0.287, -0.8793, -0.3801, 0.287, -0.8851, -0.3475, 0.3095, -0.8851, -0.3475, 0.3095, -0.8851, -0.3475, 0.3095, -0.8851, -0.3475, 0.3095, -0.9216, -0.3047, 0.2402, -0.9215, -0.3016, 0.2449, -0.921, -0.3043, 0.2433, -0.921, -0.3043, 0.2433, -0.4161, -0.5991, -0.6841, -0.4161, -0.5991, -0.6841, -0.4161, -0.5991, -0.6841, -0.4161, -0.5991, -0.6841, -0.391, -0.5791, -0.7153, -0.391, -0.5791, -0.7153, -0.391, -0.5791, -0.7153, -0.391, -0.5791, -0.7153, 0.004385, 0.4705, -0.8824, 0.004385, 0.4705, -0.8824, 0.004385, 0.4705, -0.8824, 0.004385, 0.4705, -0.8824, 0.001256, 0.5138, -0.8579, 0.001256, 0.5138, -0.8579, 0.001256, 0.5138, -0.8579, 0.001256, 0.5138, -0.8579, -0.5762, 0.8021, 0.157, -0.5762, 0.8021, 0.157, -0.5762, 0.8021, 0.157, -0.5762, 0.8021, 0.157, -0.5886, 0.7899, 0.1722, -0.5886, 0.7899, 0.1722, -0.5886, 0.7899, 0.1722, -0.5886, 0.7899, 0.1722, -0.9204, -0.2972, 0.2539, -0.9204, -0.2972, 0.2539, -0.9209, -0.2983, 0.2509, -0.9216, -0.2954, 0.2517, -0.5493, 0.7602, 0.3469, -0.5493, 0.7602, 0.3469, -0.5493, 0.7602, 0.3469, -0.5493, 0.7602, 0.3469, -0.4115, 0.8952, 0.1711, -0.4115, 0.8952, 0.1711, -0.4115, 0.8952, 0.1711, -0.4115, 0.8952, 0.1711, -0.002893, 0.6109, -0.7917, -0.002893, 0.6109, -0.7917, -0.002893, 0.6109, -0.7917, -0.002893, 0.6109, -0.7917, -0.01305, 0.409, -0.9124, -0.01305, 0.409, -0.9124, -0.01305, 0.409, -0.9124, -0.01305, 0.409, -0.9124, -0.4214, -0.494, -0.7605, -0.4214, -0.494, -0.7605, -0.4214, -0.494, -0.7605, -0.4214, -0.494, -0.7605, -0.5183, -0.5764, -0.6318, -0.5183, -0.5764, -0.6318, -0.5183, -0.5764, -0.6318, -0.5183, -0.5764, -0.6318, -0.899, -0.3592, 0.2507, -0.899, -0.3592, 0.2507, -0.899, -0.3592, 0.2507, -0.899, -0.3592, 0.2507, -0.9034, -0.2069, 0.3757, -0.9034, -0.2069, 0.3757, -0.9034, -0.2069, 0.3757, -0.9034, -0.2069, 0.3757, -0.5786, 0.6691, 0.4663, -0.5786, 0.6691, 0.4663, -0.5786, 0.6691, 0.4663, -0.5786, 0.6691, 0.4663, -0.3013, 0.9514, 0.06351, -0.3013, 0.9514, 0.06351, -0.3013, 0.9514, 0.06351, -0.3013, 0.9514, 0.06351, -0.03249, 0.7196, -0.6936, -0.03249, 0.7196, -0.6936, -0.03249, 0.7196, -0.6936, -0.03249, 0.7196, -0.6936, -0.05088, 0.3087, -0.9498, -0.05088, 0.3087, -0.9498, -0.05088, 0.3087, -0.9498, -0.05088, 0.3087, -0.9498, -0.3565, -0.463, -0.8115, -0.3565, -0.463, -0.8115, -0.3565, -0.463, -0.8115, -0.3565, -0.463, -0.8115, -0.5391, -0.648, -0.5381, -0.5391, -0.648, -0.5381, -0.5391, -0.648, -0.5381, -0.5391, -0.648, -0.5381, -0.844, -0.4854, 0.2283, -0.844, -0.4854, 0.2283, -0.844, -0.4854, 0.2283, -0.844, -0.4854, 0.2283, -0.8534, -0.1133, 0.5088, -0.8534, -0.1133, 0.5088, -0.8534, -0.1133, 0.5088, -0.8534, -0.1133, 0.5088, -0.4623, 0.8757, -0.1392, -0.4623, 0.8757, -0.1392, -0.4623, 0.8757, -0.1392, -0.4623, 0.8757, -0.1392, -0.2378, 0.7184, -0.6537, -0.2378, 0.7184, -0.6537, -0.2378, 0.7184, -0.6537, -0.2378, 0.7184, -0.6537, -0.2022, 0.2075, -0.9571, -0.2022, 0.2075, -0.9571, -0.2022, 0.2075, -0.9571, -0.2022, 0.2075, -0.9571, -0.3767, -0.3489, -0.8581, -0.3767, -0.3489, -0.8581, -0.3767, -0.3489, -0.8581, -0.3767, -0.3489, -0.8581, -0.6378, -0.6155, -0.4629, -0.6378, -0.6155, -0.4629, -0.6378, -0.6155, -0.4629, -0.6378, -0.6155, -0.4629, -0.875, -0.4804, 0.06003, -0.875, -0.4804, 0.06003, -0.875, -0.4804, 0.06003, -0.875, -0.4804, 0.06003, -0.9248, 0.006946, 0.3803, -0.9248, 0.006946, 0.3803, -0.9248, 0.006946, 0.3803, -0.9248, 0.006946, 0.3803, -0.7644, 0.5626, 0.315, -0.7644, 0.5626, 0.315, -0.7644, 0.5626, 0.315, -0.7644, 0.5626, 0.315, -0.3725, 0.777, -0.5074, -0.3725, 0.777, -0.5074, -0.3725, 0.777, -0.5074, -0.3725, 0.777, -0.5074, -0.2736, -0.01088, -0.9618, -0.2736, -0.01088, -0.9618, -0.2736, -0.01088, -0.9618, -0.2736, -0.01088, -0.9618, -0.3128, -0.1562, -0.9369, -0.3128, -0.1562, -0.9369, -0.3128, -0.1562, -0.9369, -0.3128, -0.1562, -0.9369, -0.7541, -0.5972, -0.2733, -0.7541, -0.5972, -0.2733, -0.7541, -0.5972, -0.2733, -0.7541, -0.5972, -0.2733, -0.813, -0.5615, -0.1541, -0.813, -0.5615, -0.1541, -0.813, -0.5615, -0.1541, -0.813, -0.5615, -0.1541, -0.9241, 0.2124, 0.3177, -0.9241, 0.2124, 0.3177, -0.9241, 0.2124, 0.3177, -0.9241, 0.2124, 0.3177, -0.8845, 0.362, 0.2944, -0.8845, 0.362, 0.2944, -0.8845, 0.362, 0.2944, -0.8845, 0.362, 0.2944, -0.4454, 0.8205, -0.3583, -0.4454, 0.8205, -0.3583, -0.4454, 0.8205, -0.3583, -0.4454, 0.8205, -0.3583, -0.6761, 0.7368, -0.01016, -0.6761, 0.7368, -0.01016, -0.6761, 0.7368, -0.01016, -0.2794, 0.4878, -0.827, -0.2794, 0.4878, -0.827, -0.2794, 0.4878, -0.827, -0.2684, 0.4091, -0.8721, -0.2684, 0.4091, -0.8721, -0.2684, 0.4091, -0.8721, -0.5027, -0.4857, -0.7151, -0.5027, -0.4857, -0.7151, -0.5027, -0.4857, -0.7151, -0.5419, -0.5267, -0.6549, -0.5419, -0.5267, -0.6549, -0.5419, -0.5267, -0.6549, -0.9415, -0.2956, 0.1619, -0.9415, -0.2956, 0.1619, -0.9415, -0.2956, 0.1619, -0.9536, -0.2166, 0.2092, -0.9536, -0.2166, 0.2092, -0.9536, -0.2166, 0.2092, -0.725, 0.6856, 0.06516, -0.725, 0.6856, 0.06516, -0.725, 0.6856, 0.06516, 0.0, -1.0, -5.489e-08, 0.0, -1.0, -5.489e-08, 0.0, -1.0, -5.489e-08, 0.0, -1.0, -5.489e-08, 0.0, -1.0, -5.489e-08])] * 3)])

# ---- objects
ob_pine_tree_crk_l_01 = bpy.data.objects.new('Pine_Tree_crk_l_01', me_pine_tree_crk_l_01)

# ---- transforms, parenting, visibility, modifiers, constraints
ob_pine_tree_crk_l_01.location = (0.0, 0.0, 0.0)
ob_pine_tree_crk_l_01.rotation_euler = (1.571, -0.0, 0.0)
ob_pine_tree_crk_l_01.lineart.crease_threshold = 0.0

# ---- collection membership
col_collection_1.objects.link(ob_pine_tree_crk_l_01)

# ---- scene / render settings (as saved in the file)
scene.frame_start = 1; scene.frame_end = 250; scene.frame_set(1)
scene.render.engine = 'BLENDER_EEVEE_NEXT'
scene.render.resolution_percentage = 50
scene.render.dither_intensity = 0.0
scene.cycles.use_denoising = False
scene.cycles.samples = 128
scene.cycles.sampling_pattern = 'TABULATED_SOBOL'
scene.cycles.light_sampling_threshold = 0.0
scene.cycles.use_adaptive_sampling = False
scene.cycles.use_light_tree = False
scene.cycles.blur_glossy = 0.0
scene.cycles.sample_clamp_indirect = 0.0
scene.view_settings.view_transform = 'Standard'
bpy.context.view_layer.update()

# ---- added for rendering (the .blend has no active camera and no usable light): camera, sun
cam_auto = bpy.data.cameras.new('AutoCamera')
cam_auto.lens = 50.0
cam_auto.sensor_width = 36.0
cam_auto.clip_end = 1000.0
ob_auto_camera = bpy.data.objects.new('AutoCamera', cam_auto)
scene.collection.objects.link(ob_auto_camera)
ob_auto_camera.location = (22.447, -22.5985, 15.8936)
ob_auto_camera.rotation_euler = (1.09748, -7.21219e-08, 0.694738)
scene.camera = ob_auto_camera
light_auto_sun = bpy.data.lights.new('AutoSun', 'SUN')
light_auto_sun.energy = 3.0
light_auto_sun.angle = 0.0523599
ob_auto_sun = bpy.data.objects.new('AutoSun', light_auto_sun)
scene.collection.objects.link(ob_auto_sun)
ob_auto_sun.rotation_euler = (0.872665, 0.174533, 0.523599)
bpy.context.view_layer.update()
